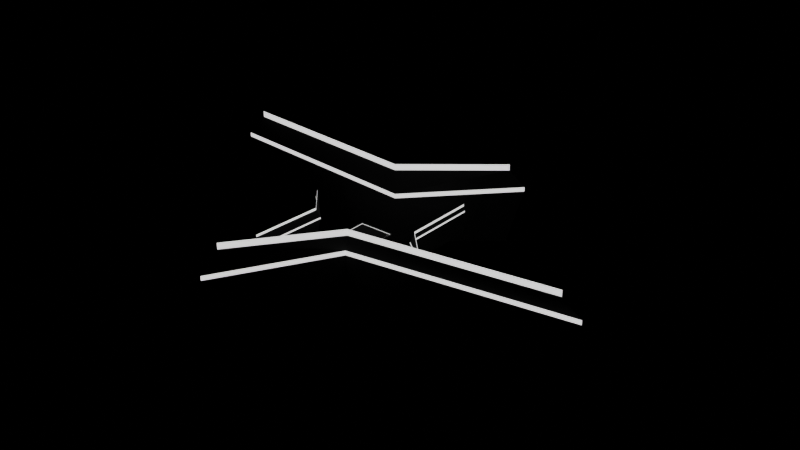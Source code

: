 # Source: weapons.blend  (saved by Blender 2.83.19; exported with 4.5.12 LTS)
import bpy
from mathutils import Matrix  # noqa: F401  (used for matrix-valued properties, if any)

bpy.ops.wm.read_factory_settings(use_empty=True)
scene = bpy.context.scene
scene.name = 'composite'

# ---- collections
col_mesh = bpy.data.collections.new('Mesh'); scene.collection.children.link(col_mesh)
col_rig = bpy.data.collections.new('Rig'); scene.collection.children.link(col_rig)
col_extras = bpy.data.collections.new('Extras'); scene.collection.children.link(col_extras)

# ---- materials (node trees are filled in below, after node groups)
mat_metal = bpy.data.materials.new('Metal')
mat_metal.use_transparent_shadow = False
mat_emissive = bpy.data.materials.new('emissive')
mat_emissive.use_transparent_shadow = False
mat_dark = bpy.data.materials.new('dark')
mat_dark.use_transparent_shadow = False

# ---- material node trees
mat_metal.use_nodes = True; mat_metal.node_tree.nodes.clear()
_N = mat_metal.node_tree.nodes; _L = mat_metal.node_tree.links
n0 = _N.new('ShaderNodeBsdfPrincipled'); n0.name = 'Principled BSDF'; n0.location = (10, 300)
n0.distribution = 'GGX'
n0.subsurface_method = 'BURLEY'
n0.inputs[0].default_value = (0.0, 0.0, 0.0, 1.0)
n0.inputs[2].default_value = 0.265
n0.inputs[3].default_value = 1.45
n0.inputs[13].default_value = 1.0
n0.inputs[20].default_value = 0.0
n0.inputs[27].default_value = (0.0, 0.0, 0.0, 1.0)
n0.inputs[28].default_value = 1.0
n1 = _N.new('ShaderNodeOutputMaterial'); n1.name = 'Material Output'; n1.location = (300, 300)
_L.new(n0.outputs[0], n1.inputs[0])
n1.is_active_output = True
mat_emissive.use_nodes = True; mat_emissive.node_tree.nodes.clear()
_N = mat_emissive.node_tree.nodes; _L = mat_emissive.node_tree.links
n0 = _N.new('ShaderNodeBsdfPrincipled'); n0.name = 'Principled BSDF'; n0.location = (10, 300)
n0.distribution = 'GGX'
n0.subsurface_method = 'BURLEY'
n0.inputs[2].default_value = 1.0
n0.inputs[3].default_value = 1.45
n0.inputs[13].default_value = 0.0
n0.inputs[28].default_value = 1.0
n1 = _N.new('ShaderNodeOutputMaterial'); n1.name = 'Material Output'; n1.location = (300, 300)
_L.new(n0.outputs[0], n1.inputs[0])
n1.is_active_output = True
mat_dark.use_nodes = True; mat_dark.node_tree.nodes.clear()
_N = mat_dark.node_tree.nodes; _L = mat_dark.node_tree.links
n0 = _N.new('ShaderNodeBsdfPrincipled'); n0.name = 'Principled BSDF'; n0.location = (10, 300)
n0.distribution = 'GGX'
n0.subsurface_method = 'BURLEY'
n0.inputs[0].default_value = (0.01109, 0.01109, 0.01109, 1.0)
n0.inputs[2].default_value = 1.0
n0.inputs[3].default_value = 1.45
n0.inputs[13].default_value = 0.6294
n0.inputs[20].default_value = 0.0
n0.inputs[27].default_value = (0.0, 0.0, 0.0, 1.0)
n0.inputs[28].default_value = 1.0
n1 = _N.new('ShaderNodeOutputMaterial'); n1.name = 'Material Output'; n1.location = (300, 300)
_L.new(n0.outputs[0], n1.inputs[0])
n1.is_active_output = True

# ---- meshes
me_cube_002 = bpy.data.meshes.new('Cube.002')
me_cube_002.from_pydata([(-0.02466, -0.01489, 0.06284), (-0.04049, -0.01028, 0.04626), (0.2019, -0.01489, 0.08147), (0.2019, 0.01489, 0.08147), (-0.02202, 0.01489, 0.07695), (-0.02202, 0.01489, 0.04275), (-0.02202, -0.01489, 0.07695), (-0.02202, -0.01489, 0.04275), (0.1928, -0.01489, 0.04275), (0.2019, -0.01489, 0.05981), (-0.02202, -0.02051, 0.05981), (-0.02202, 0.02051, 0.05981), (0.009898, -0.01489, 0.08147), (0.02045, -0.01489, 0.04275), (0.009898, 0.01489, 0.08147), (0.02045, 0.01489, 0.04275), (0.009898, 0.02526, 0.05981), (0.009898, -0.02526, 0.05981), (0.01598, -0.01144, -0.05688), (-0.03234, -0.01144, -0.05688), (-0.03234, 0.01144, -0.05688), (0.01598, 0.01144, -0.05688), (0.02045, -0.01144, 0.005657), (-0.02392, -0.01144, 0.005657), (-0.02392, 0.01144, 0.005657), (0.02045, 0.01144, 0.005657), (-0.02141, -0.01144, 0.026), (0.02045, 0.01885, 0.03555), (0.02045, -0.01885, 0.03555), (-0.02141, 0.01144, 0.026), (0.01927, -0.01144, 0.002205), (-0.02476, 0.01144, 0.002205), (-0.02476, -0.01144, 0.002205), (0.01927, 0.01144, 0.002205), (0.01072, -0.01144, -0.04788), (-0.03695, 0.01144, -0.04788), (-0.03695, -0.01144, -0.04788), (0.01072, 0.01144, -0.04788), (0.2019, 0.01489, 0.05981), (0.1928, 0.01489, 0.04275), (0.03262, 0.01144, 0.03348), (0.03262, -0.01144, 0.03348), (0.07313, -0.01144, 0.03555), (0.07313, 0.01144, 0.03555), (0.07313, 0.01489, 0.04275), (0.07313, -0.01489, 0.04275), (-0.02466, 0.01489, 0.06284), (-0.06195, -0.005769, 0.03874), (-0.06195, 0.005769, 0.03874), (-0.04049, 0.01028, 0.04626), (-0.03123, -0.01144, 0.03555), (-0.03123, 0.01144, 0.03555), (0.009672, -0.01489, 0.04275), (-0.001865, 0.01489, 0.07695), (-0.001865, -0.02051, 0.05981), (-0.001865, -0.01489, 0.07695), (0.009672, 0.01489, 0.04275), (-0.001865, 0.02051, 0.05981), (0.0004213, -0.01515, -0.05688), (0.0004213, 0.01515, -0.05688), (0.006345, 0.01515, 0.005657), (0.006345, -0.01515, 0.005657), (0.009026, -0.01885, 0.03555), (0.009026, 0.01885, 0.03555), (0.005292, 0.01515, 0.002205), (0.005292, -0.01515, 0.002205), (-0.004601, 0.01515, -0.04788), (-0.004601, -0.01515, -0.04788), (-0.02415, -0.007469, 0.0833), (-0.06195, -0.00378, 0.03874), (-0.06195, 0.00378, 0.03874), (0.009898, -0.009754, 0.086), (0.009898, 0.009754, 0.086), (-0.03946, -0.007497, -0.05688), (-0.03946, 0.007497, -0.05688), (0.0237, -0.007497, -0.05688), (0.0237, 0.007497, -0.05688), (0.04345, -0.003843, 0.01201), (-0.03104, -0.007497, 0.005657), (-0.03104, 0.007497, 0.005657), (-0.02852, -0.007497, 0.026), (-0.02852, 0.007497, 0.026), (0.02699, 0.007497, 0.002205), (0.02699, -0.007497, 0.002205), (-0.03188, -0.007497, 0.002205), (-0.03188, 0.007497, 0.002205), (0.01844, 0.007497, -0.04788), (0.01844, -0.007497, -0.04788), (-0.04407, -0.007497, -0.04788), (-0.04407, 0.007497, -0.04788), (0.1928, -0.009754, 0.04275), (0.1928, 0.009754, 0.04275), (0.2019, -0.009754, 0.086), (0.2019, 0.009754, 0.086), (-0.02466, 0.009754, 0.08148), (-0.02466, -0.009754, 0.08148), (0.2019, -0.009754, 0.05981), (0.2019, 0.009754, 0.05981), (0.06976, 0.005415, 0.03089), (0.07875, -0.009754, 0.03957), (0.07875, 0.009754, 0.03957), (0.04466, 0.005415, 0.02745), (0.04466, -0.005415, 0.02745), (0.07313, 0.009754, 0.086), (-0.04049, -0.006735, 0.06804), (-0.04049, 0.006735, 0.06804), (-0.03834, -0.007497, 0.03555), (-0.03834, 0.007497, 0.03555), (0.0004213, -0.007497, -0.05688), (0.0004213, 0.007497, -0.05688), (-0.001865, 0.009754, 0.086), (0.06332, 0.005415, 0.01586), (0.06332, -0.005415, 0.01586), (0.06976, -0.005415, 0.03089), (0.02817, 0.003235, 0.005657), (0.03262, 0.007497, 0.02835), (0.02817, -0.003235, 0.005657), (0.03262, -0.007497, 0.02835), (0.07313, 0.003235, 0.03389), (0.06868, -0.003235, 0.01267), (0.07313, -0.003235, 0.03389), (0.06868, 0.003235, 0.01267), (0.1941, 0.01489, 0.08147), (0.1856, -0.01489, 0.04275), (0.1941, -0.01489, 0.08147), (0.1856, 0.01489, 0.04275), (0.1859, 0.009754, 0.04255), (0.1859, -0.009754, 0.04255), (0.1941, -0.009754, 0.086), (0.06337, -0.02526, 0.05981), (0.1843, -0.01489, 0.05981), (0.1843, 0.01489, 0.05981), (0.07313, -0.01489, 0.08147), (0.07313, -0.009754, 0.086), (0.07313, 0.01489, 0.08147), (0.06337, 0.02526, 0.05981), (0.1941, 0.009754, 0.086), (0.1841, 0.00831, 0.07694), (0.08135, 0.00831, 0.07694), (0.1787, 0.008216, 0.06825), (0.07881, 0.008216, 0.06825), (0.07881, -0.008216, 0.06825), (0.08135, -0.00831, 0.07694), (0.07882, 0.008771, 0.0834), (0.07882, -0.008771, 0.0834), (0.1787, -0.008216, 0.06825), (0.1841, -0.00831, 0.07694), (0.1903, -0.008771, 0.0834), (0.1903, 0.008771, 0.0834), (0.04345, 0.003843, 0.01201), (0.04741, 0.003116, 0.02542), (0.04741, -0.003116, 0.02542), (0.06616, 0.003116, 0.02854), (0.06616, -0.003116, 0.02854), (0.009898, -0.002125, 0.0834), (0.009898, 0.002125, 0.0834), (0.2019, 0.001908, 0.086), (-0.001865, 0.002125, 0.0834), (0.07882, -0.001911, 0.0834), (0.07882, 0.001911, 0.0834), (0.1903, 0.001911, 0.0834), (0.1903, -0.001911, 0.0834), (0.07313, -0.002125, 0.0834), (0.07313, 0.002125, 0.0834), (0.192, 0.001747, 0.08629), (0.192, -0.001747, 0.08629), (-0.02415, -0.003536, 0.0833), (-0.001865, -0.009754, 0.086), (-0.02415, 0.007469, 0.0833), (-0.02415, 0.003536, 0.0833), (0.2019, -0.001908, 0.086), (-0.001865, -0.002125, 0.0834), (-0.02415, -0.003536, 0.08879), (-0.02415, -0.00437, 0.08879), (-0.01356, 0.002125, 0.08921), (-0.01356, 0.005392, 0.08921), (-0.01356, -0.005392, 0.08921), (-0.02415, 0.00437, 0.08879), (-0.02415, 0.003536, 0.08879), (0.1979, -0.001908, 0.08921), (0.1979, 0.001908, 0.08921), (-0.01356, -0.002125, 0.08921), (0.192, -4.869e-09, 0.08891), (0.1903, 0.01235, 0.08032), (0.07882, 0.01235, 0.08032), (0.1805, 0.01211, 0.06487), (0.0743, 0.01211, 0.06487), (0.0743, -0.01211, 0.06487), (0.07882, -0.01235, 0.08032), (0.1805, -0.01211, 0.06487), (0.1903, -0.01235, 0.08032), (0.1941, 0.001908, 0.086), (0.1941, -0.001908, 0.086), (0.1941, 0.001908, 0.08921), (0.1941, -0.001908, 0.08921), (-0.02202, 0.009754, 0.08148), (-0.02202, 0.002125, 0.08148), (-0.02202, -0.002125, 0.08921), (-0.02202, -0.005392, 0.08921), (-0.02202, 0.005392, 0.08921), (-0.02202, 0.002125, 0.08921), (-0.02202, -0.002125, 0.08148), (-0.02202, -0.009754, 0.08148)], [], [(130, 9, 2, 124), (54, 10, 7, 52), (6, 0, 1, 10), (122, 3, 38, 131), (110, 53, 4, 195), (123, 8, 9, 130), (136, 93, 3, 122), (81, 107, 51, 29), (55, 6, 10, 54), (105, 49, 48, 70), (72, 103, 134, 14), (53, 14, 16, 57), (67, 58, 18, 34), (127, 90, 8, 123), (57, 16, 15, 56), (100, 118, 43, 44), (109, 59, 21, 76), (66, 59, 20, 35), (88, 73, 19, 36), (86, 76, 21, 37), (15, 44, 43, 27), (80, 78, 23, 26), (63, 60, 24, 29), (62, 61, 22, 28), (52, 62, 28, 13), (56, 63, 29, 5), (10, 1, 47, 7), (27, 43, 40, 25), (114, 82, 33, 25), (78, 84, 32, 23), (60, 64, 31, 24), (61, 65, 30, 22), (82, 86, 37, 33), (84, 88, 36, 32), (64, 66, 35, 31), (65, 67, 34, 30), (90, 96, 9, 8), (94, 46, 49, 105), (93, 97, 38, 3), (28, 42, 45, 13), (22, 41, 42, 28), (16, 135, 44, 15), (13, 45, 129, 17), (131, 38, 39, 125), (118, 115, 40, 43), (17, 129, 132, 12), (14, 134, 135, 16), (116, 117, 41, 22), (69, 106, 50, 47), (7, 47, 50, 26), (5, 48, 49, 11), (11, 49, 46, 4), (29, 51, 48, 5), (202, 95, 0, 6), (32, 36, 67, 65), (33, 37, 66, 64), (23, 32, 65, 61), (25, 33, 64, 60), (15, 27, 63, 56), (7, 26, 62, 52), (26, 23, 61, 62), (27, 25, 60, 63), (37, 21, 59, 66), (74, 20, 59, 109), (11, 57, 56, 5), (36, 19, 58, 67), (4, 53, 57, 11), (12, 55, 54, 17), (72, 14, 53, 110), (17, 54, 52, 13), (12, 71, 167, 55), (155, 72, 110, 157), (19, 73, 108, 58), (73, 74, 109, 108), (4, 46, 94, 195), (162, 158, 159, 163), (48, 51, 107, 70), (70, 107, 106, 69), (25, 40, 115, 114), (42, 41, 117, 120), (121, 118, 120, 119), (2, 9, 96, 92), (133, 144, 158, 162), (0, 95, 104, 1), (95, 94, 105, 104), (39, 38, 97, 91), (91, 97, 96, 90), (31, 35, 89, 85), (85, 89, 88, 84), (30, 34, 87, 83), (83, 87, 86, 82), (24, 31, 85, 79), (79, 85, 84, 78), (22, 30, 83, 116), (116, 83, 82, 114), (29, 24, 79, 81), (81, 79, 78, 80), (34, 18, 75, 87), (87, 75, 76, 86), (35, 20, 74, 89), (89, 74, 73, 88), (58, 108, 75, 18), (108, 109, 76, 75), (45, 42, 120, 99), (99, 120, 118, 100), (125, 39, 91, 126), (126, 91, 90, 127), (12, 132, 133, 71), (155, 163, 103, 72), (1, 104, 69, 47), (104, 105, 70, 69), (26, 50, 106, 80), (80, 106, 107, 81), (124, 2, 92, 128), (191, 156, 93, 136), (55, 167, 202, 6), (117, 120, 118, 115), (114, 121, 119, 116), (149, 114, 115, 101), (102, 117, 116, 77), (101, 115, 118, 98), (112, 119, 120, 113), (111, 121, 114, 149), (113, 120, 117, 102), (77, 116, 119, 112), (98, 118, 121, 111), (77, 151, 102), (113, 153, 112), (149, 77, 112, 111), (100, 126, 127, 99), (44, 125, 126, 100), (135, 131, 125, 44), (99, 127, 123, 45), (45, 123, 130, 129), (124, 190, 189, 130), (135, 186, 185, 131), (192, 161, 147, 128), (103, 143, 184, 134), (131, 185, 183, 122), (159, 160, 148, 143), (188, 190, 147, 144), (143, 148, 183, 184), (138, 137, 139, 140), (141, 145, 146, 142), (132, 188, 144, 133), (128, 147, 190, 124), (134, 184, 186, 135), (163, 159, 143, 103), (122, 183, 148, 136), (129, 187, 188, 132), (130, 189, 187, 129), (150, 152, 153, 151), (150, 151, 77, 149), (153, 152, 111, 112), (98, 152, 150, 101), (101, 150, 149), (111, 152, 98), (102, 151, 153, 113), (144, 147, 161, 158), (158, 161, 160, 159), (136, 148, 160, 191), (191, 160, 161, 192), (171, 157, 196, 201), (128, 92, 170, 192), (71, 133, 162, 154), (154, 162, 163, 155), (71, 154, 171, 167), (154, 155, 157, 171), (157, 174, 200, 196), (167, 176, 198, 202), (156, 180, 179, 170), (174, 175, 199, 200), (176, 181, 197, 198), (194, 179, 180, 193), (171, 181, 176, 167), (195, 199, 175, 110), (170, 179, 194, 192), (68, 173, 172, 166), (165, 182, 164), (169, 178, 177, 168), (191, 193, 180, 156), (110, 175, 174, 157), (201, 197, 181, 171), (95, 201, 196, 94), (94, 196, 195), (201, 95, 202), (97, 156, 170, 96), (96, 170, 92), (97, 93, 156), (137, 138, 184, 183), (140, 139, 185, 186), (138, 140, 186, 184), (141, 142, 188, 187), (145, 141, 187, 189), (142, 146, 190, 188), (139, 137, 183, 185), (146, 145, 189, 190), (165, 164, 191, 192), (182, 194, 193), (182, 165, 192, 194), (164, 182, 193, 191), (169, 168, 195, 196), (172, 173, 198, 197), (177, 178, 200, 199), (178, 169, 196, 200), (168, 177, 199, 195), (166, 172, 197, 201), (68, 166, 201, 202), (173, 68, 202, 198)])
me_cube_002.polygons.foreach_set('material_index', [0, 0, 0, 0, 0, 0, 0, 0, 0, 0, 0, 0, 0, 0, 0, 0, 0, 0, 0, 0, 0, 0, 0, 0, 0, 0, 0, 0, 0, 0, 0, 0, 0, 0, 0, 0, 0, 0, 0, 0, 0, 0, 0, 0, 0, 0, 0, 0, 0, 0, 0, 0, 0, 0, 0, 0, 0, 0, 0, 0, 0, 0, 0, 0, 0, 0, 0, 0, 0, 0, 0, 0, 0, 0, 0, 0, 0, 0, 0, 0, 0, 0, 0, 0, 0, 0, 0, 0, 0, 0, 0, 0, 0, 0, 0, 0, 0, 0, 0, 0, 0, 0, 0, 0, 0, 0, 0, 0, 0, 0, 0, 0, 0, 0, 0, 0, 0, 0, 0, 0, 0, 0, 0, 0, 0, 0, 0, 0, 0, 0, 0, 0, 0, 0, 0, 0, 0, 0, 0, 0, 0, 0, 1, 1, 0, 0, 0, 0, 0, 0, 0, 0, 0, 0, 0, 0, 0, 0, 0, 0, 0, 0, 0, 0, 0, 0, 0, 0, 0, 0, 0, 0, 0, 0, 0, 0, 0, 1, 1, 1, 0, 0, 0, 0, 0, 0, 0, 0, 0, 0, 0, 0, 0, 0, 0, 0, 0, 0, 0, 0, 0, 0, 0, 0, 0, 0, 0, 0, 0])
_uv = me_cube_002.uv_layers.new(name='UVMap')
_uv.uv.foreach_set('vector', [0.5264, 0.3705, 0.5264, 0.3705, 0.375, 0.3705, 0.375, 0.3705, 0.5264, 0.4203, 0.5264, 0.5, 0.625, 0.5, 0.625, 0.4184, 0.375, 0.5, 0.375, 0.5, 0.5264, 0.5, 0.5264, 0.5, 0.375, 0.8795, 0.375, 0.8795, 0.5264, 0.8795, 0.5264, 0.8795, 0.2933, 0.6667, 0.2933, 0.75, 0.375, 0.75, 0.375, 0.6667, 0.625, 0.3705, 0.625, 0.3705, 0.5264, 0.3705, 0.5264, 0.3705, 0.2455, 0.6667, 0.2455, 0.6667, 0.2455, 0.75, 0.2455, 0.75, 0.625, 0.6667, 0.625, 0.6667, 0.625, 0.75, 0.625, 0.75, 0.3752, 0.4343, 0.375, 0.5, 0.5264, 0.5, 0.5264, 0.4203, 0.5264, 0.6667, 0.5264, 0.75, 0.625, 0.75, 0.625, 0.6667, 0.2455, 0.6667, 0.2455, 0.6667, 0.2455, 0.75, 0.2455, 0.75, 0.3752, 0.8157, 0.375, 0.8795, 0.5264, 0.8795, 0.5264, 0.8297, 0.625, 0.4183, 0.625, 0.4182, 0.625, 0.3705, 0.625, 0.3705, 0.7545, 0.5819, 0.7545, 0.5833, 0.7545, 0.5, 0.7545, 0.5, 0.5264, 0.8297, 0.5264, 0.8795, 0.625, 0.8795, 0.625, 0.8316, 0.7545, 0.6667, 0.7545, 0.6667, 0.7545, 0.75, 0.7545, 0.75, 0.7067, 0.6667, 0.7067, 0.75, 0.7545, 0.75, 0.7545, 0.6667, 0.625, 0.8317, 0.625, 0.8318, 0.625, 0.75, 0.625, 0.75, 0.625, 0.5833, 0.625, 0.5833, 0.625, 0.5, 0.625, 0.5, 0.7545, 0.6667, 0.7545, 0.6667, 0.7545, 0.75, 0.7545, 0.75, 0.625, 0.8795, 0.625, 0.8795, 0.625, 0.8795, 0.625, 0.8795, 0.625, 0.5833, 0.625, 0.5833, 0.625, 0.5, 0.625, 0.5, 0.625, 0.8319, 0.625, 0.8318, 0.625, 0.75, 0.625, 0.75, 0.625, 0.4181, 0.625, 0.4182, 0.625, 0.3705, 0.625, 0.3705, 0.625, 0.4184, 0.625, 0.4181, 0.625, 0.3705, 0.625, 0.3705, 0.625, 0.8316, 0.625, 0.8319, 0.625, 0.75, 0.625, 0.75, 0.5264, 0.5, 0.5264, 0.5, 0.625, 0.5, 0.625, 0.5, 0.625, 0.8795, 0.625, 0.8795, 0.625, 0.8795, 0.625, 0.8795, 0.7545, 0.6667, 0.7545, 0.6667, 0.7545, 0.75, 0.7545, 0.75, 0.625, 0.5833, 0.625, 0.5833, 0.625, 0.5, 0.625, 0.5, 0.625, 0.8318, 0.625, 0.8317, 0.625, 0.75, 0.625, 0.75, 0.625, 0.4182, 0.625, 0.4183, 0.625, 0.3705, 0.625, 0.3705, 0.7545, 0.6667, 0.7545, 0.6667, 0.7545, 0.75, 0.7545, 0.75, 0.625, 0.5833, 0.625, 0.5833, 0.625, 0.5, 0.625, 0.5, 0.625, 0.8317, 0.625, 0.8317, 0.625, 0.75, 0.625, 0.75, 0.625, 0.4183, 0.625, 0.4183, 0.625, 0.3705, 0.625, 0.3705, 0.625, 0.5402, 0.5264, 0.5402, 0.5264, 0.3705, 0.625, 0.3705, 0.375, 0.6667, 0.375, 0.75, 0.5264, 0.75, 0.5264, 0.6667, 0.2455, 0.6667, 0.5264, 0.7098, 0.5264, 0.8795, 0.2455, 0.75, 0.625, 0.3705, 0.625, 0.3705, 0.625, 0.3705, 0.625, 0.3705, 0.625, 0.3705, 0.625, 0.3705, 0.625, 0.3705, 0.625, 0.3705, 0.5264, 0.8795, 0.5264, 0.8795, 0.625, 0.8795, 0.625, 0.8795, 0.625, 0.3705, 0.625, 0.3705, 0.5264, 0.3705, 0.5264, 0.3705, 0.5264, 0.8795, 0.5264, 0.8795, 0.625, 0.8795, 0.625, 0.8795, 0.7545, 0.6667, 0.7545, 0.6667, 0.7545, 0.75, 0.7545, 0.75, 0.5264, 0.3705, 0.5264, 0.3705, 0.375, 0.3705, 0.375, 0.3705, 0.375, 0.8795, 0.375, 0.8795, 0.5264, 0.8795, 0.5264, 0.8795, 0.7545, 0.5833, 0.7545, 0.5833, 0.7545, 0.5, 0.7545, 0.5, 0.625, 0.5833, 0.625, 0.5833, 0.625, 0.5, 0.625, 0.5, 0.625, 0.5, 0.625, 0.5, 0.625, 0.5, 0.625, 0.5, 0.625, 0.75, 0.625, 0.75, 0.5264, 0.75, 0.5264, 0.75, 0.5264, 0.75, 0.5264, 0.75, 0.375, 0.75, 0.375, 0.75, 0.625, 0.75, 0.625, 0.75, 0.625, 0.75, 0.625, 0.75, 0.375, 0.5833, 0.375, 0.5833, 0.375, 0.5, 0.375, 0.5, 0.625, 0.5, 0.625, 0.5, 0.625, 0.4183, 0.625, 0.4183, 0.625, 0.8795, 0.625, 0.8795, 0.625, 0.8317, 0.625, 0.8317, 0.625, 0.5, 0.625, 0.5, 0.625, 0.4183, 0.625, 0.4182, 0.625, 0.8795, 0.625, 0.8795, 0.625, 0.8317, 0.625, 0.8318, 0.625, 0.8795, 0.625, 0.8795, 0.625, 0.8319, 0.625, 0.8316, 0.625, 0.5, 0.625, 0.5, 0.625, 0.4181, 0.625, 0.4184, 0.625, 0.5, 0.625, 0.5, 0.625, 0.4182, 0.625, 0.4181, 0.625, 0.8795, 0.625, 0.8795, 0.625, 0.8318, 0.625, 0.8319, 0.625, 0.8795, 0.625, 0.8795, 0.625, 0.8318, 0.625, 0.8317, 0.625, 0.6667, 0.625, 0.75, 0.7067, 0.75, 0.7067, 0.6667, 0.5264, 0.75, 0.5264, 0.8297, 0.625, 0.8316, 0.625, 0.75, 0.625, 0.5, 0.625, 0.5, 0.625, 0.4182, 0.625, 0.4183, 0.375, 0.75, 0.3752, 0.8157, 0.5264, 0.8297, 0.5264, 0.75, 0.375, 0.3705, 0.3752, 0.4343, 0.5264, 0.4203, 0.5264, 0.3705, 0.2455, 0.6667, 0.2455, 0.75, 0.2933, 0.75, 0.2933, 0.6667, 0.5264, 0.3705, 0.5264, 0.4203, 0.625, 0.4184, 0.625, 0.3705, 0.2455, 0.5, 0.2455, 0.5833, 0.2933, 0.5833, 0.2933, 0.5, 0.2455, 0.6389, 0.2455, 0.6667, 0.2933, 0.6667, 0.2933, 0.6389, 0.625, 0.5, 0.625, 0.5833, 0.7067, 0.5833, 0.7067, 0.5, 0.625, 0.5833, 0.625, 0.6667, 0.7067, 0.6667, 0.7067, 0.5833, 0.375, 0.75, 0.375, 0.75, 0.375, 0.6667, 0.375, 0.6667, 0.2455, 0.6111, 0.2455, 0.6111, 0.2455, 0.6389, 0.2455, 0.6389, 0.625, 0.75, 0.625, 0.75, 0.625, 0.6667, 0.625, 0.6667, 0.625, 0.6667, 0.625, 0.6667, 0.625, 0.5833, 0.625, 0.5833, 0.7545, 0.75, 0.7545, 0.75, 0.7545, 0.6667, 0.7545, 0.6667, 0.7545, 0.5, 0.7545, 0.5, 0.7545, 0.5833, 0.7545, 0.5833, 0.7545, 0.6667, 0.7545, 0.6667, 0.7545, 0.5833, 0.7545, 0.5833, 0.2455, 0.5, 0.5264, 0.3705, 0.5264, 0.5402, 0.2455, 0.5833, 0.2455, 0.5833, 0.2455, 0.5833, 0.2455, 0.6111, 0.2455, 0.6111, 0.375, 0.5, 0.375, 0.5833, 0.5264, 0.5833, 0.5264, 0.5, 0.375, 0.5833, 0.375, 0.6667, 0.5264, 0.6667, 0.5264, 0.5833, 0.625, 0.8795, 0.5264, 0.8795, 0.5264, 0.7098, 0.625, 0.7098, 0.625, 0.7098, 0.5264, 0.7098, 0.5264, 0.5402, 0.625, 0.5402, 0.625, 0.75, 0.625, 0.75, 0.625, 0.6667, 0.625, 0.6667, 0.625, 0.6667, 0.625, 0.6667, 0.625, 0.5833, 0.625, 0.5833, 0.7545, 0.5, 0.7545, 0.5, 0.7545, 0.5833, 0.7545, 0.5833, 0.7545, 0.5833, 0.7545, 0.5833, 0.7545, 0.6667, 0.7545, 0.6667, 0.625, 0.75, 0.625, 0.75, 0.625, 0.6667, 0.625, 0.6667, 0.625, 0.6667, 0.625, 0.6667, 0.625, 0.5833, 0.625, 0.5833, 0.7545, 0.5, 0.7545, 0.5, 0.7545, 0.5833, 0.7545, 0.5833, 0.7545, 0.5833, 0.7545, 0.5833, 0.7545, 0.6667, 0.7545, 0.6667, 0.625, 0.75, 0.625, 0.75, 0.625, 0.6667, 0.625, 0.6667, 0.625, 0.6667, 0.625, 0.6667, 0.625, 0.5833, 0.625, 0.5833, 0.7545, 0.5, 0.7545, 0.5, 0.7545, 0.5833, 0.7545, 0.5833, 0.7545, 0.5833, 0.7545, 0.5833, 0.7545, 0.6667, 0.7545, 0.6667, 0.625, 0.75, 0.625, 0.75, 0.625, 0.6667, 0.625, 0.6667, 0.625, 0.6667, 0.625, 0.6667, 0.625, 0.5833, 0.625, 0.5833, 0.7067, 0.5, 0.7067, 0.5833, 0.7545, 0.5833, 0.7545, 0.5, 0.7067, 0.5833, 0.7067, 0.6667, 0.7545, 0.6667, 0.7545, 0.5833, 0.7545, 0.5, 0.7545, 0.5, 0.7545, 0.5833, 0.7545, 0.5833, 0.7545, 0.5833, 0.7545, 0.5833, 0.7545, 0.6667, 0.7545, 0.6667, 0.7545, 0.75, 0.7545, 0.75, 0.7545, 0.6667, 0.7545, 0.6667, 0.7545, 0.6667, 0.7545, 0.6667, 0.7545, 0.5833, 0.7545, 0.5819, 0.2455, 0.5, 0.2455, 0.5, 0.2455, 0.5833, 0.2455, 0.5833, 0.2455, 0.6389, 0.2455, 0.6389, 0.2455, 0.6667, 0.2455, 0.6667, 0.5264, 0.5, 0.5264, 0.5833, 0.625, 0.5833, 0.625, 0.5, 0.5264, 0.5833, 0.5264, 0.6667, 0.625, 0.6667, 0.625, 0.5833, 0.625, 0.5, 0.625, 0.5, 0.625, 0.5833, 0.625, 0.5833, 0.625, 0.5833, 0.625, 0.5833, 0.625, 0.6667, 0.625, 0.6667, 0.2455, 0.5, 0.2455, 0.5, 0.2455, 0.5833, 0.2455, 0.5833, 0.2455, 0.6389, 0.2455, 0.6389, 0.2455, 0.6667, 0.2455, 0.6667, 0.2933, 0.5, 0.2933, 0.5833, 0.375, 0.5833, 0.375, 0.5, 0.0, 0.0, 0.0, 0.0, 0.0, 0.0, 0.0, 0.0, 0.7545, 0.6667, 0.7545, 0.6667, 0.7545, 0.5833, 0.7545, 0.5833, 0.7545, 0.669, 0.7545, 0.6667, 0.7545, 0.6667, 0.7545, 0.6667, 0.7545, 0.5833, 0.7545, 0.5833, 0.7545, 0.5833, 0.7545, 0.581, 0.7545, 0.6667, 0.7545, 0.6667, 0.7545, 0.6667, 0.7545, 0.6667, 0.7545, 0.5833, 0.7545, 0.5833, 0.7545, 0.5833, 0.7545, 0.5833, 0.7545, 0.6667, 0.7545, 0.6667, 0.7545, 0.6667, 0.7545, 0.669, 0.7545, 0.5833, 0.7545, 0.5833, 0.7545, 0.5833, 0.7545, 0.5833, 0.7545, 0.581, 0.7545, 0.5833, 0.7545, 0.5833, 0.7545, 0.5833, 0.7545, 0.6667, 0.7545, 0.6667, 0.7545, 0.6667, 0.7545, 0.6667, 0.7545, 0.581, 0.7545, 0.5833, 0.7545, 0.5833, 0.7545, 0.5833, 0.7545, 0.5833, 0.7545, 0.5833, 0.7545, 0.669, 0.7545, 0.581, 0.7545, 0.5833, 0.7545, 0.6667, 0.7545, 0.6667, 0.7545, 0.6667, 0.7545, 0.5819, 0.7545, 0.5833, 0.7545, 0.75, 0.7545, 0.75, 0.7545, 0.6667, 0.7545, 0.6667, 0.5264, 0.8795, 0.5264, 0.8795, 0.625, 0.8795, 0.625, 0.8795, 0.7545, 0.5833, 0.7545, 0.5819, 0.7545, 0.5, 0.7545, 0.5, 0.625, 0.3705, 0.625, 0.3705, 0.5264, 0.3705, 0.5264, 0.3705, 0.375, 0.3705, 0.375, 0.3705, 0.5264, 0.3705, 0.5264, 0.3705, 0.5264, 0.8795, 0.5264, 0.8795, 0.5264, 0.8795, 0.5264, 0.8795, 0.2455, 0.6111, 0.2455, 0.6111, 0.2455, 0.5833, 0.2455, 0.5833, 0.2455, 0.6667, 0.2455, 0.6667, 0.2455, 0.75, 0.2455, 0.75, 0.5264, 0.8795, 0.5264, 0.8795, 0.375, 0.8795, 0.375, 0.8795, 0.2455, 0.6389, 0.2455, 0.6389, 0.2455, 0.6667, 0.2455, 0.6667, 0.2455, 0.5, 0.2455, 0.5, 0.2455, 0.5833, 0.2455, 0.5833, 0.2455, 0.6667, 0.2455, 0.6667, 0.2455, 0.75, 0.2455, 0.75, 0.4081, 0.8795, 0.4081, 0.8795, 0.4932, 0.8795, 0.4932, 0.8795, 0.4932, 0.3705, 0.4932, 0.3705, 0.4081, 0.3705, 0.4081, 0.3705, 0.2455, 0.5, 0.2455, 0.5, 0.2455, 0.5833, 0.2455, 0.5833, 0.2455, 0.5833, 0.2455, 0.5833, 0.2455, 0.5, 0.2455, 0.5, 0.375, 0.8795, 0.375, 0.8795, 0.5264, 0.8795, 0.5264, 0.8795, 0.2455, 0.6389, 0.2455, 0.6389, 0.2455, 0.6667, 0.2455, 0.6667, 0.2455, 0.75, 0.2455, 0.75, 0.2455, 0.6667, 0.2455, 0.6667, 0.5264, 0.3705, 0.5264, 0.3705, 0.375, 0.3705, 0.375, 0.3705, 0.5264, 0.3705, 0.5264, 0.3705, 0.5264, 0.3705, 0.5264, 0.3705, 0.7545, 0.6667, 0.7545, 0.6667, 0.7545, 0.5833, 0.7545, 0.5833, 0.7545, 0.6667, 0.7545, 0.5833, 0.7545, 0.581, 0.7545, 0.669, 0.7545, 0.5833, 0.7545, 0.6667, 0.7545, 0.6667, 0.7545, 0.5833, 0.7545, 0.6667, 0.7545, 0.6667, 0.7545, 0.6667, 0.7545, 0.6667, 0.7545, 0.6667, 0.7545, 0.6667, 0.7545, 0.669, 0.7545, 0.6667, 0.7545, 0.6667, 0.7545, 0.6667, 0.7545, 0.5833, 0.7545, 0.5833, 0.7545, 0.5833, 0.7545, 0.5833, 0.2455, 0.5833, 0.2455, 0.5833, 0.2455, 0.6111, 0.2455, 0.6111, 0.2455, 0.6111, 0.2455, 0.6111, 0.2455, 0.6389, 0.2455, 0.6389, 0.2455, 0.6667, 0.2455, 0.6667, 0.2455, 0.6389, 0.2455, 0.6389, 0.2455, 0.6389, 0.2455, 0.6389, 0.2455, 0.6111, 0.2455, 0.6111, 0.2933, 0.6111, 0.2933, 0.6389, 0.375, 0.6389, 0.375, 0.6111, 0.2455, 0.5833, 0.2455, 0.5833, 0.2455, 0.6111, 0.2455, 0.6111, 0.2455, 0.5833, 0.2455, 0.5833, 0.2455, 0.6111, 0.2455, 0.6111, 0.2455, 0.6111, 0.2455, 0.6111, 0.2455, 0.6389, 0.2455, 0.6389, 0.2455, 0.5833, 0.2455, 0.6111, 0.2933, 0.6111, 0.2933, 0.5833, 0.2455, 0.6111, 0.2455, 0.6389, 0.2933, 0.6389, 0.2933, 0.6111, 0.2933, 0.6389, 0.2933, 0.6389, 0.375, 0.6389, 0.375, 0.6389, 0.2933, 0.5833, 0.2933, 0.5833, 0.375, 0.5833, 0.375, 0.5833, 0.0, 0.0, 0.0, 0.0, 0.0, 0.0, 0.0, 0.0, 0.2933, 0.6389, 0.2933, 0.6667, 0.375, 0.6667, 0.375, 0.6389, 0.2933, 0.5833, 0.2933, 0.6111, 0.375, 0.6111, 0.375, 0.5833, 0.2455, 0.6111, 0.2455, 0.6111, 0.2455, 0.6389, 0.2455, 0.6389, 0.2933, 0.6111, 0.2933, 0.6111, 0.2933, 0.5833, 0.2933, 0.5833, 0.375, 0.6667, 0.375, 0.6667, 0.2933, 0.6667, 0.2933, 0.6667, 0.2455, 0.6111, 0.2455, 0.6111, 0.2455, 0.6111, 0.2455, 0.6111, 0.0, 0.0, 0.0, 0.0, 0.0, 0.0, 0.0, 0.0, 0.2455, 0.6162, 0.2455, 0.6338, 0.2455, 0.6338, 0.0, 0.0, 0.0, 0.0, 0.0, 0.0, 0.0, 0.0, 0.2455, 0.6389, 0.2455, 0.6389, 0.2455, 0.6389, 0.2455, 0.6389, 0.2933, 0.6667, 0.2933, 0.6667, 0.2933, 0.6389, 0.2933, 0.6389, 0.375, 0.6111, 0.375, 0.6111, 0.2933, 0.6111, 0.2933, 0.6111, 0.375, 0.5833, 0.375, 0.6111, 0.375, 0.6389, 0.375, 0.6667, 0.375, 0.6667, 0.375, 0.6389, 0.0, 0.0, 0.375, 0.6111, 0.375, 0.5833, 0.375, 0.5833, 0.5264, 0.7098, 0.0, 0.0, 0.0, 0.0, 0.5264, 0.5402, 0.5264, 0.5402, 0.0, 0.0, 0.2455, 0.5833, 0.5264, 0.7098, 0.2455, 0.6667, 0.0, 0.0, 0.4081, 0.8795, 0.4081, 0.8795, 0.375, 0.8795, 0.375, 0.8795, 0.4932, 0.8795, 0.4932, 0.8795, 0.5264, 0.8795, 0.5264, 0.8795, 0.4081, 0.8795, 0.4932, 0.8795, 0.5264, 0.8795, 0.375, 0.8795, 0.4932, 0.3705, 0.4081, 0.3705, 0.375, 0.3705, 0.5264, 0.3705, 0.4932, 0.3705, 0.4932, 0.3705, 0.5264, 0.3705, 0.5264, 0.3705, 0.4081, 0.3705, 0.4081, 0.3705, 0.375, 0.3705, 0.375, 0.3705, 0.4932, 0.8795, 0.4081, 0.8795, 0.375, 0.8795, 0.5264, 0.8795, 0.4081, 0.3705, 0.4932, 0.3705, 0.5264, 0.3705, 0.375, 0.3705, 0.2455, 0.6162, 0.2455, 0.6338, 0.2455, 0.6389, 0.2455, 0.6111, 0.2455, 0.6162, 0.2455, 0.6111, 0.2455, 0.6389, 0.2455, 0.6162, 0.2455, 0.6162, 0.2455, 0.6111, 0.2455, 0.6111, 0.2455, 0.6338, 0.2455, 0.6338, 0.2455, 0.6389, 0.2455, 0.6389, 0.0, 0.0, 0.0, 0.0, 0.0, 0.0, 0.0, 0.0, 0.0, 0.0, 0.0, 0.0, 0.0, 0.0, 0.0, 0.0, 0.0, 0.0, 0.0, 0.0, 0.0, 0.0, 0.0, 0.0, 0.0, 0.0, 0.0, 0.0, 0.0, 0.0, 0.0, 0.0, 0.0, 0.0, 0.0, 0.0, 0.0, 0.0, 0.0, 0.0, 0.0, 0.0, 0.0, 0.0, 0.0, 0.0, 0.0, 0.0, 0.0, 0.0, 0.0, 0.0, 0.0, 0.0, 0.0, 0.0, 0.0, 0.0, 0.0, 0.0, 0.0, 0.0, 0.0, 0.0])
me_cube_002.materials.append(mat_metal)
me_cube_002.materials.append(mat_emissive)
me_cube_002.use_remesh_fix_poles = True
me_cube_002.use_remesh_preserve_attributes = False
me_cube_002.use_mirror_vertex_groups = False
me_cube_002.update()
me_cube_003 = bpy.data.meshes.new('Cube.003')
me_cube_003.from_pydata([(0.1953, -0.3048, -0.3667), (0.1953, -0.3048, 0.2429), (-0.4143, -0.3048, -0.3667), (-0.5571, -0.3048, 0.2429), (0.1953, 0.3048, -0.3667), (0.1953, 0.3048, 0.2429), (-0.4143, 0.3048, -0.3667), (-0.5571, 0.3048, 0.2429), (-0.3059, -0.3048, -0.3667), (0.08688, -0.3048, -0.3667), (0.08688, -0.3048, 0.2429), (-0.3979, -0.3048, 0.2429), (0.08688, 0.3048, -0.3667), (-0.3059, 0.3048, -0.3667), (-0.3979, 0.3048, 0.2429), (0.08688, 0.3048, 0.2429), (0.1953, -0.3048, -0.2595), (-0.4143, -0.3048, -0.2595), (-0.4143, 0.3048, -0.2595), (0.1953, 0.3048, -0.2595), (-0.3059, 0.3048, -0.2595), (0.08688, 0.3048, -0.2595), (0.08688, -0.3048, -0.2595), (-0.3059, -0.3048, -0.2595), (-0.4143, 0.2139, -0.3667), (-0.5571, 0.2139, 0.2429), (0.1953, 0.2139, -0.3667), (0.1953, 0.2139, 0.2429), (-0.3979, 0.2139, 0.2429), (0.08688, 0.2139, 0.2429), (-0.3059, 0.2139, -0.3667), (0.08688, 0.2139, -0.3667), (0.1953, 0.2139, -0.2595), (-0.4143, 0.2139, -0.2595), (0.08688, -0.2644, 0.2025), (-0.3059, -0.2644, 0.2025), (0.08688, -0.2477, -0.2595), (-0.3059, -0.2477, -0.2595), (-0.3059, 0.2139, 0.1858), (0.08688, 0.2139, 0.1858), (0.4564, 0.07921, -0.1409), (0.4564, 0.07921, -0.3667), (0.4116, -0.2842, -0.3199), (0.4116, -0.2842, -0.1877), (0.2451, 0.3048, -0.3667), (0.2451, 0.2139, -0.3667), (0.2451, 0.2139, -0.1409), (0.2451, 0.3048, -0.1409), (0.2899, -0.2842, -0.3199), (0.2899, -0.2842, -0.1877), (0.4564, -0.3048, -0.3667), (0.4564, -0.3048, -0.1409), (0.2451, -0.3048, -0.3667), (0.2451, -0.3048, -0.1409), (0.4116, -0.1739, -0.3199), (0.4116, -0.1739, -0.1877), (0.2899, -0.1739, -0.3199), (0.2899, -0.1739, -0.1877)], [], [(23, 11, 3, 17), (33, 25, 7, 18), (21, 15, 5, 19), (32, 27, 1, 16), (31, 12, 4, 26), (29, 10, 1, 27), (25, 3, 11, 28), (29, 28, 38, 39), (24, 6, 13, 30), (30, 13, 12, 31), (18, 7, 14, 20), (20, 14, 15, 21), (16, 1, 10, 22), (10, 29, 39, 34), (9, 22, 23, 8), (0, 16, 22, 9), (13, 20, 21, 12), (6, 18, 20, 13), (12, 21, 19, 4), (24, 33, 18, 6), (8, 23, 17, 2), (2, 17, 33, 24), (8, 30, 31, 9), (2, 24, 30, 8), (14, 28, 29, 15), (7, 25, 28, 14), (15, 29, 27, 5), (9, 31, 26, 0), (19, 5, 27, 32), (17, 3, 25, 33), (38, 35, 34, 39), (36, 34, 35, 37), (23, 22, 36, 37), (22, 10, 34, 36), (28, 11, 35, 38), (11, 23, 37, 35), (47, 46, 40), (45, 44, 41), (50, 41, 40, 51), (49, 48, 56, 57), (52, 45, 41, 50), (44, 47, 40, 41), (46, 53, 51, 40), (32, 16, 53, 46), (4, 19, 47, 44), (0, 26, 45, 52), (16, 0, 52, 53), (26, 4, 44, 45), (19, 32, 46, 47), (43, 42, 50, 51), (42, 48, 52, 50), (49, 43, 51, 53), (48, 49, 53, 52), (57, 56, 54, 55), (48, 42, 54, 56), (43, 49, 57, 55), (42, 43, 55, 54)])
me_cube_003.polygons.foreach_set('material_index', [0, 0, 0, 0, 0, 0, 0, 0, 0, 0, 0, 0, 0, 0, 0, 0, 0, 0, 0, 0, 0, 0, 0, 0, 0, 0, 0, 0, 0, 0, 1, 1, 0, 0, 0, 0, 0, 0, 0, 0, 0, 0, 0, 0, 0, 0, 0, 0, 0, 0, 0, 0, 0, 1, 0, 0, 0])
_uv = me_cube_003.uv_layers.new(name='UVMap')
_uv.uv.foreach_set('vector', [0.4189, 0.1667, 0.625, 0.1667, 0.625, 0.25, 0.4189, 0.25, 0.4189, 0.4627, 0.625, 0.4627, 0.625, 0.5, 0.4189, 0.5, 0.4189, 0.6667, 0.625, 0.6667, 0.625, 0.75, 0.4189, 0.75, 0.4189, 0.7873, 0.625, 0.7873, 0.625, 1.0, 0.4189, 1.0, 0.3377, 0.6667, 0.375, 0.6667, 0.375, 0.75, 0.3377, 0.75, 0.6623, 0.6667, 0.875, 0.6667, 0.875, 0.75, 0.6623, 0.75, 0.6623, 0.5, 0.875, 0.5, 0.875, 0.5833, 0.6623, 0.5833, 0.6623, 0.6667, 0.6623, 0.5833, 0.6623, 0.5833, 0.6623, 0.6667, 0.3377, 0.5, 0.375, 0.5, 0.375, 0.5833, 0.3377, 0.5833, 0.3377, 0.5833, 0.375, 0.5833, 0.375, 0.6667, 0.3377, 0.6667, 0.4189, 0.5, 0.625, 0.5, 0.625, 0.5833, 0.4189, 0.5833, 0.4189, 0.5833, 0.625, 0.5833, 0.625, 0.6667, 0.4189, 0.6667, 0.4189, 0.0, 0.625, 0.0, 0.625, 0.08333, 0.4189, 0.08333, 0.875, 0.6667, 0.6623, 0.6667, 0.6623, 0.6667, 0.875, 0.6667, 0.375, 0.08333, 0.4189, 0.08333, 0.4189, 0.1667, 0.375, 0.1667, 0.375, 0.0, 0.4189, 0.0, 0.4189, 0.08333, 0.375, 0.08333, 0.375, 0.5833, 0.4189, 0.5833, 0.4189, 0.6667, 0.375, 0.6667, 0.375, 0.5, 0.4189, 0.5, 0.4189, 0.5833, 0.375, 0.5833, 0.375, 0.6667, 0.4189, 0.6667, 0.4189, 0.75, 0.375, 0.75, 0.375, 0.4627, 0.4189, 0.4627, 0.4189, 0.5, 0.375, 0.5, 0.375, 0.1667, 0.4189, 0.1667, 0.4189, 0.25, 0.375, 0.25, 0.375, 0.25, 0.4189, 0.25, 0.4189, 0.4627, 0.375, 0.4627, 0.125, 0.5833, 0.3377, 0.5833, 0.3377, 0.6667, 0.125, 0.6667, 0.125, 0.5, 0.3377, 0.5, 0.3377, 0.5833, 0.125, 0.5833, 0.625, 0.5833, 0.6623, 0.5833, 0.6623, 0.6667, 0.625, 0.6667, 0.625, 0.5, 0.6623, 0.5, 0.6623, 0.5833, 0.625, 0.5833, 0.625, 0.6667, 0.6623, 0.6667, 0.6623, 0.75, 0.625, 0.75, 0.125, 0.6667, 0.3377, 0.6667, 0.3377, 0.75, 0.125, 0.75, 0.4189, 0.75, 0.625, 0.75, 0.625, 0.7873, 0.4189, 0.7873, 0.4189, 0.25, 0.625, 0.25, 0.625, 0.4627, 0.4189, 0.4627, 0.6623, 0.5833, 0.875, 0.5833, 0.875, 0.6667, 0.6623, 0.6667, 0.4189, 0.08333, 0.625, 0.08333, 0.625, 0.1667, 0.4189, 0.1667, 0.4189, 0.1667, 0.4189, 0.08333, 0.4189, 0.08333, 0.4189, 0.1667, 0.4189, 0.08333, 0.625, 0.08333, 0.625, 0.08333, 0.4189, 0.08333, 0.6623, 0.5833, 0.875, 0.5833, 0.875, 0.5833, 0.6623, 0.5833, 0.625, 0.1667, 0.4189, 0.1667, 0.4189, 0.1667, 0.625, 0.1667, 0.4189, 0.75, 0.4189, 0.7873, 0.4189, 0.75, 0.3377, 0.75, 0.375, 0.75, 0.3377, 0.75, 0.125, 0.75, 0.3377, 0.75, 0.4189, 0.7873, 0.4189, 1.0, 0.4147, 0.0, 0.3793, 0.0, 0.3793, 0.0, 0.4147, 0.0, 0.125, 0.75, 0.3377, 0.75, 0.3377, 0.75, 0.125, 0.75, 0.375, 0.75, 0.4189, 0.75, 0.4189, 0.75, 0.375, 0.75, 0.4189, 0.7873, 0.4189, 1.0, 0.4189, 1.0, 0.4189, 0.7873, 0.4189, 0.7873, 0.4189, 1.0, 0.4189, 1.0, 0.4189, 0.7873, 0.375, 0.75, 0.4189, 0.75, 0.4189, 0.75, 0.375, 0.75, 0.125, 0.75, 0.3377, 0.75, 0.3377, 0.75, 0.125, 0.75, 0.4189, 0.0, 0.375, 0.0, 0.375, 0.0, 0.4189, 0.0, 0.3377, 0.75, 0.375, 0.75, 0.375, 0.75, 0.3377, 0.75, 0.4189, 0.75, 0.4189, 0.7873, 0.4189, 0.7873, 0.4189, 0.75, 0.4147, 0.0, 0.3793, 0.0, 0.375, 0.0, 0.4189, 0.0, 0.3793, 0.0, 0.3793, 0.0, 0.375, 0.0, 0.375, 0.0, 0.4147, 0.0, 0.4147, 0.0, 0.4189, 0.0, 0.4189, 0.0, 0.3793, 0.0, 0.4147, 0.0, 0.4189, 0.0, 0.375, 0.0, 0.4147, 0.0, 0.3793, 0.0, 0.3793, 0.0, 0.4147, 0.0, 0.3793, 0.0, 0.3793, 0.0, 0.3793, 0.0, 0.3793, 0.0, 0.4147, 0.0, 0.4147, 0.0, 0.4147, 0.0, 0.4147, 0.0, 0.3793, 0.0, 0.4147, 0.0, 0.4147, 0.0, 0.3793, 0.0])
me_cube_003.materials.append(mat_dark)
me_cube_003.materials.append(mat_emissive)
me_cube_003.use_remesh_fix_poles = True
me_cube_003.use_remesh_preserve_attributes = False
me_cube_003.use_mirror_vertex_groups = False
me_cube_003.update()
me_cylinder = bpy.data.meshes.new('Cylinder')
me_cylinder.from_pydata([(1.209e-10, -0.0001315, -0.003075), (-1.332e-05, 176.9, 0.3401), (0.002663, -0.0001315, -0.001537), (-0.2946, 176.9, 0.1701), (0.002663, -0.0001315, 0.001537), (-0.2946, 176.9, -0.1701), (-1.479e-10, -0.0001315, 0.003075), (-1.329e-05, 176.9, -0.3401), (-0.002663, -0.0001315, 0.001537), (0.2946, 176.9, -0.1701), (-0.002663, -0.0001315, -0.001537), (0.2946, 176.9, 0.1701)], [], [(0, 1, 3, 2), (2, 3, 5, 4), (4, 5, 7, 6), (6, 7, 9, 8), (8, 9, 11, 10), (10, 11, 1, 0), (0, 2, 4, 6, 8, 10)])
_uv = me_cylinder.uv_layers.new(name='UVMap')
_uv.uv.foreach_set('vector', [1.0, 0.5, 1.0, 1.0, 0.8333, 1.0, 0.8333, 0.5, 0.8333, 0.5, 0.8333, 1.0, 0.6667, 1.0, 0.6667, 0.5, 0.6667, 0.5, 0.6667, 1.0, 0.5, 1.0, 0.5, 0.5, 0.5, 0.5, 0.5, 1.0, 0.3333, 1.0, 0.3333, 0.5, 0.3333, 0.5, 0.3333, 1.0, 0.1667, 1.0, 0.1667, 0.5, 0.1667, 0.5, 0.1667, 1.0, -8.941e-08, 1.0, -8.941e-08, 0.5, 0.75, 0.49, 0.9578, 0.37, 0.9578, 0.13, 0.75, 0.01, 0.5422, 0.13, 0.5422, 0.37])
me_cylinder.use_remesh_fix_poles = True
me_cylinder.use_remesh_preserve_attributes = False
me_cylinder.use_mirror_vertex_groups = False
me_cylinder.update()
me_plane = bpy.data.meshes.new('Plane')
me_plane.from_pydata([(-13.33, 13.33, 0.5699), (-13.33, -13.33, 0.5699), (13.33, -13.33, 0.5699), (13.33, 13.33, 0.5699), (-14.36, 14.36, 0.5699), (-14.36, -14.36, 0.5699), (14.36, -14.36, 0.5699), (14.36, 14.36, 0.5699), (-12.54, 12.54, 0.0), (-12.54, -12.54, 0.0), (12.54, -12.54, 0.0), (12.54, 12.54, 0.0), (13.07, 13.07, 0.38), (12.8, 12.8, 0.19), (12.8, -12.8, 0.19), (13.07, -13.07, 0.38), (-13.07, -13.07, 0.38), (-12.8, -12.8, 0.19), (-12.8, 12.8, 0.19), (-13.07, 13.07, 0.38)], [], [(14, 13, 11, 10), (3, 2, 6, 7), (2, 1, 5, 6), (1, 0, 4, 5), (0, 3, 7, 4), (9, 10, 11, 8), (18, 17, 9, 8), (13, 18, 8, 11), (17, 14, 10, 9), (1, 2, 15, 16), (16, 15, 14, 17), (3, 0, 19, 12), (12, 19, 18, 13), (0, 1, 16, 19), (19, 16, 17, 18), (2, 3, 12, 15), (15, 12, 13, 14)])
me_plane.polygons.foreach_set('material_index', [0, 0, 0, 0, 0, 0, 0, 0, 0, 0, 1, 0, 1, 0, 1, 0, 1])
_uv = me_plane.uv_layers.new(name='UVMap')
_uv.uv.foreach_set('vector', [0.9812, 0.01879, 0.9812, 0.9812, 0.9812, 0.9812, 0.9812, 0.01879, 0.9812, 0.9812, 0.9812, 0.01879, 0.9812, 0.01879, 0.9812, 0.9812, 0.9812, 0.01879, 0.01879, 0.01879, 0.01879, 0.01879, 0.9812, 0.01879, 0.01879, 0.01879, 0.01879, 0.9812, 0.01879, 0.9812, 0.01879, 0.01879, 0.01879, 0.9812, 0.9812, 0.9812, 0.9812, 0.9812, 0.01879, 0.9812, 0.01879, 0.01879, 0.9812, 0.01879, 0.9812, 0.9812, 0.01879, 0.9812, 0.01879, 0.9812, 0.01879, 0.01879, 0.01879, 0.01879, 0.01879, 0.9812, 0.9812, 0.9812, 0.01879, 0.9812, 0.01879, 0.9812, 0.9812, 0.9812, 0.01879, 0.01879, 0.9812, 0.01879, 0.9812, 0.01879, 0.01879, 0.01879, 0.01879, 0.01879, 0.9812, 0.01879, 0.9812, 0.01879, 0.01879, 0.01879, 0.01879, 0.01879, 0.9812, 0.01879, 0.9812, 0.01879, 0.01879, 0.01879, 0.9812, 0.9812, 0.01879, 0.9812, 0.01879, 0.9812, 0.9812, 0.9812, 0.9812, 0.9812, 0.01879, 0.9812, 0.01879, 0.9812, 0.9812, 0.9812, 0.01879, 0.9812, 0.01879, 0.01879, 0.01879, 0.01879, 0.01879, 0.9812, 0.01879, 0.9812, 0.01879, 0.01879, 0.01879, 0.01879, 0.01879, 0.9812, 0.9812, 0.01879, 0.9812, 0.9812, 0.9812, 0.9812, 0.9812, 0.01879, 0.9812, 0.01879, 0.9812, 0.9812, 0.9812, 0.9812, 0.9812, 0.01879])
me_plane.materials.append(mat_dark)
me_plane.materials.append(mat_emissive)
me_plane.use_remesh_fix_poles = True
me_plane.use_remesh_preserve_attributes = False
me_plane.use_mirror_vertex_groups = False
me_plane.update()
me_plane_001 = bpy.data.meshes.new('Plane.001')
me_plane_001.from_pydata([(22.67, 8.511, -10.84), (22.67, 8.511, 10.84), (22.67, 64.4, -10.84), (22.67, 64.4, 10.84), (44.36, -13.75, -10.84), (44.36, -13.75, 10.84), (20.53, 6.367, 3.816), (20.53, 6.367, 5.115), (20.53, 68.69, 5.115), (20.53, 68.69, 3.816), (48.65, -15.9, 5.115), (48.65, -15.9, 3.816), (22.67, 8.511, 12.62), (22.67, 64.4, 12.62), (44.36, -13.75, 12.62)], [], [(7, 1, 3, 8), (10, 5, 1, 7), (4, 11, 6, 0), (11, 10, 7, 6), (0, 6, 9, 2), (6, 7, 8, 9), (1, 5, 14, 12), (3, 1, 12, 13)])
me_plane_001.polygons.foreach_set('material_index', [0, 0, 0, 1, 0, 1, 1, 1])
_uv = me_plane_001.uv_layers.new(name='UVMap')
_uv.uv.foreach_set('vector', [0.5931, 0.0, 0.625, 0.0, 0.625, 0.25, 0.5931, 0.25, 0.5931, 0.75, 0.625, 0.75, 0.625, 1.0, 0.5931, 1.0, 0.375, 0.75, 0.5098, 0.75, 0.5098, 1.0, 0.375, 1.0, 0.5098, 0.75, 0.5931, 0.75, 0.5931, 1.0, 0.5098, 1.0, 0.375, 0.0, 0.5098, 0.0, 0.5098, 0.25, 0.375, 0.25, 0.5098, 0.0, 0.5931, 0.0, 0.5931, 0.25, 0.5098, 0.25, 0.625, 1.0, 0.625, 0.75, 0.625, 0.75, 0.625, 1.0, 0.625, 0.25, 0.625, 0.0, 0.625, 0.0, 0.625, 0.25])
me_plane_001.materials.append(mat_dark)
me_plane_001.materials.append(mat_emissive)
me_plane_001.use_remesh_fix_poles = True
me_plane_001.use_remesh_preserve_attributes = False
me_plane_001.use_mirror_vertex_groups = False
me_plane_001.update()

# ---- objects
ob_pistol = bpy.data.objects.new('pistol', me_cube_002)
ob_barrelend = bpy.data.objects.new('barrelEnd', None)
ob_cannonend = bpy.data.objects.new('cannonEnd', None)
ob_robot1 = bpy.data.objects.new('robot1', me_cube_003)
ob_shot = bpy.data.objects.new('shot', me_cylinder)
ob_enviroment = bpy.data.objects.new('enviroment', me_plane)
ob_enviroment_001 = bpy.data.objects.new('enviroment.001', me_plane_001)
ob_enviroment_002 = bpy.data.objects.new('enviroment.002', me_plane_001)
ob_enviroment_003 = bpy.data.objects.new('enviroment.003', me_plane_001)
ob_enviroment_004 = bpy.data.objects.new('enviroment.004', me_plane_001)

# ---- transforms, parenting, visibility, modifiers, constraints
ob_pistol.location = (0.0, 0.0, 0.0)
ob_pistol.rotation_euler = (0.0, 1.571, 1.571)
ob_pistol.lineart.crease_threshold = 0.0
_m = ob_pistol.modifiers.new('Decimate', 'DECIMATE')
_m.decimate_type = 'DISSOLVE'
_m.angle_limit = 0.4154
_m = ob_pistol.modifiers.new('Triangulate', 'TRIANGULATE')
ob_barrelend.parent = ob_pistol
ob_barrelend.matrix_parent_inverse = Matrix(((-4.286e-08, -7.252e-06, -1.0, -0.0), (-1.0, 2.66e-08, 4.286e-08, -0.0), (2.66e-08, 1.0, -7.252e-06, -0.0), (0.0, -0.0, 0.0, 1.0)))
ob_barrelend.location = (0.0, 0.07106, -0.2004)
ob_barrelend.rotation_euler = (-1.571, -0.0, 0.0)
ob_barrelend.lineart.crease_threshold = 0.0
ob_cannonend.parent = ob_robot1
ob_cannonend.location = (0.3532, -0.466, -0.2544)
ob_cannonend.lineart.crease_threshold = 0.0
ob_robot1.location = (-0.3545, 0.0, 0.2487)
ob_robot1.lineart.crease_threshold = 0.0
_m = ob_robot1.modifiers.new('Decimate', 'DECIMATE')
_m.decimate_type = 'DISSOLVE'
_m.angle_limit = 0.4625
_m = ob_robot1.modifiers.new('Triangulate', 'TRIANGULATE')
ob_shot.location = (0.0, 0.0, 0.0)
ob_shot.lineart.crease_threshold = 0.0
_m = ob_shot.modifiers.new('Decimate', 'DECIMATE')
_m.decimate_type = 'DISSOLVE'
_m.angle_limit = 2.049
_m = ob_shot.modifiers.new('Triangulate', 'TRIANGULATE')
ob_enviroment.location = (0.0, 0.0, 0.0)
ob_enviroment.lineart.crease_threshold = 0.0
_m = ob_enviroment.modifiers.new('Triangulate', 'TRIANGULATE')
ob_enviroment_001.parent = ob_enviroment
ob_enviroment_001.location = (15.9, 0.0, 0.0)
ob_enviroment_001.lineart.crease_threshold = 0.0
_m = ob_enviroment_001.modifiers.new('Decimate', 'DECIMATE')
_m.decimate_type = 'DISSOLVE'
_m.angle_limit = 0.08378
_m = ob_enviroment_001.modifiers.new('Triangulate', 'TRIANGULATE')
ob_enviroment_002.parent = ob_enviroment
ob_enviroment_002.location = (-15.4, 0.0, 0.0)
ob_enviroment_002.rotation_euler = (0.0, -0.0, -3.184)
ob_enviroment_002.lineart.crease_threshold = 0.0
_m = ob_enviroment_002.modifiers.new('Decimate', 'DECIMATE')
_m.decimate_type = 'DISSOLVE'
_m.angle_limit = 0.07854
_m = ob_enviroment_002.modifiers.new('Triangulate', 'TRIANGULATE')
ob_enviroment_003.parent = ob_enviroment
ob_enviroment_003.location = (3.774, -12.23, 0.0)
ob_enviroment_003.rotation_euler = (0.0, -0.0, 1.486)
ob_enviroment_003.scale = (2.674, 2.674, 2.674)
ob_enviroment_003.lineart.crease_threshold = 0.0
_m = ob_enviroment_003.modifiers.new('Decimate', 'DECIMATE')
_m.decimate_type = 'DISSOLVE'
_m.angle_limit = 0.08029
_m = ob_enviroment_003.modifiers.new('Triangulate', 'TRIANGULATE')
ob_enviroment_004.parent = ob_enviroment
ob_enviroment_004.location = (-3.271, 8.834, 0.0)
ob_enviroment_004.rotation_euler = (0.0, 0.0, -1.418)
ob_enviroment_004.scale = (2.674, 2.674, 2.674)
ob_enviroment_004.lineart.crease_threshold = 0.0
_m = ob_enviroment_004.modifiers.new('Decimate', 'DECIMATE')
_m.decimate_type = 'DISSOLVE'
_m.angle_limit = 0.08378
_m = ob_enviroment_004.modifiers.new('Triangulate', 'TRIANGULATE')

# ---- collection membership
scene.collection.objects.link(ob_pistol)
scene.collection.objects.link(ob_barrelend)
scene.collection.objects.link(ob_cannonend)
scene.collection.objects.link(ob_robot1)
scene.collection.objects.link(ob_shot)
scene.collection.objects.link(ob_enviroment)
scene.collection.objects.link(ob_enviroment_001)
scene.collection.objects.link(ob_enviroment_002)
scene.collection.objects.link(ob_enviroment_003)
scene.collection.objects.link(ob_enviroment_004)

# ---- scene / render settings (as saved in the file)
scene.frame_start = 1; scene.frame_end = 250; scene.frame_set(1)
scene.render.engine = 'BLENDER_EEVEE_NEXT'
scene.render.image_settings.exr_codec = 'NONE'
scene.render.simplify_subdivision_render = 0
scene.render.simplify_child_particles_render = 0.0
scene.cycles.use_denoising = False
scene.cycles.samples = 128
scene.cycles.sampling_pattern = 'TABULATED_SOBOL'
scene.cycles.use_adaptive_sampling = False
scene.cycles.use_light_tree = False
scene.view_settings.view_transform = 'Filmic'
bpy.context.view_layer.update()

# ---- added for rendering (the .blend has no active camera): camera
cam_auto = bpy.data.cameras.new('AutoCamera')
cam_auto.lens = 50.0
cam_auto.sensor_width = 36.0
cam_auto.clip_end = 7865.72
ob_auto_camera = bpy.data.objects.new('AutoCamera', cam_auto)
scene.collection.objects.link(ob_auto_camera)
ob_auto_camera.location = (459.912, -512.489, 360.933)
ob_auto_camera.rotation_euler = (1.09748, -7.21219e-08, 0.694738)
scene.camera = ob_auto_camera
bpy.context.view_layer.update()
